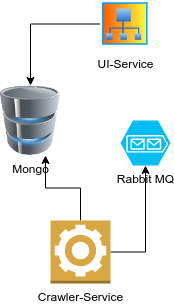

The diagram above was exported from draw.io. Its source (the exported page's mxGraphModel, read from the mxfile embedded in the PNG):
<mxGraphModel dx="748" dy="563" grid="1" gridSize="10" guides="1" tooltips="1" connect="1" arrows="1" fold="1" page="1" pageScale="1" pageWidth="850" pageHeight="1100" math="0" shadow="0">
  <root>
    <mxCell id="0" />
    <mxCell id="1" parent="0" />
    <mxCell id="5" value="Mongo" style="image;html=1;labelBackgroundColor=none;image=img/lib/clip_art/computers/Database_128x128.png;imageBackground=none;imageBorder=none;" parent="1" vertex="1">
      <mxGeometry x="280" y="235" width="60" height="70" as="geometry" />
    </mxCell>
    <mxCell id="8" value="Rabbit MQ" style="verticalLabelPosition=bottom;html=1;verticalAlign=top;align=center;strokeColor=none;fillColor=#00BEF2;shape=mxgraph.azure.storage_queue;labelBackgroundColor=none;" parent="1" vertex="1">
      <mxGeometry x="400" y="270" width="50" height="45" as="geometry" />
    </mxCell>
    <mxCell id="11" style="edgeStyle=orthogonalEdgeStyle;rounded=0;orthogonalLoop=1;jettySize=auto;html=1;entryX=0.5;entryY=0;entryDx=0;entryDy=0;" parent="1" source="9" target="5" edge="1">
      <mxGeometry relative="1" as="geometry" />
    </mxCell>
    <mxCell id="9" value="UI-Service" style="aspect=fixed;perimeter=ellipsePerimeter;html=1;align=center;shadow=0;dashed=0;spacingTop=3;image;image=img/lib/active_directory/site_collection.svg;labelBackgroundColor=none;" parent="1" vertex="1">
      <mxGeometry x="380" y="150" width="50" height="47" as="geometry" />
    </mxCell>
    <mxCell id="12" style="edgeStyle=orthogonalEdgeStyle;rounded=0;orthogonalLoop=1;jettySize=auto;html=1;entryX=0.75;entryY=1;entryDx=0;entryDy=0;" parent="1" source="10" target="5" edge="1">
      <mxGeometry relative="1" as="geometry" />
    </mxCell>
    <mxCell id="13" style="edgeStyle=orthogonalEdgeStyle;rounded=0;orthogonalLoop=1;jettySize=auto;html=1;entryX=0.5;entryY=1;entryDx=0;entryDy=0;entryPerimeter=0;" parent="1" source="10" target="8" edge="1">
      <mxGeometry relative="1" as="geometry" />
    </mxCell>
    <mxCell id="10" value="Crawler-Service&lt;br&gt;" style="outlineConnect=0;dashed=0;verticalLabelPosition=bottom;verticalAlign=top;align=center;html=1;shape=mxgraph.aws3.worker;fillColor=#D9A741;gradientColor=none;labelBackgroundColor=none;" parent="1" vertex="1">
      <mxGeometry x="330" y="370" width="60" height="63" as="geometry" />
    </mxCell>
  </root>
</mxGraphModel>